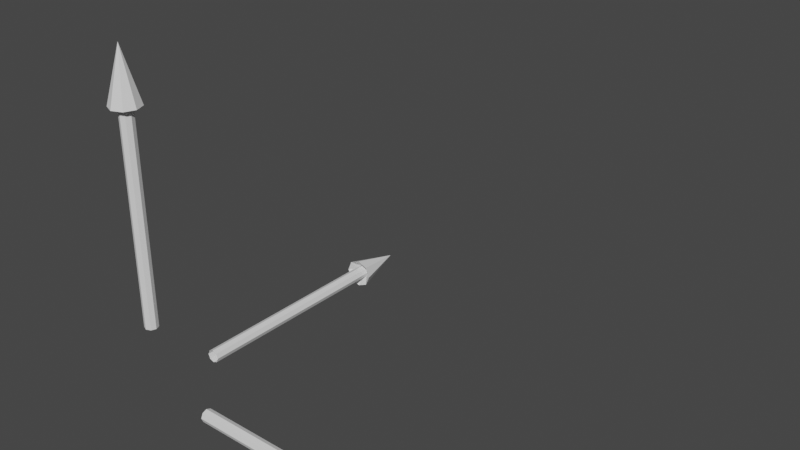 # Source: arrow.blend  (saved by Blender 3.3.6; exported with 4.5.12 LTS)
import bpy
from mathutils import Matrix  # noqa: F401  (used for matrix-valued properties, if any)

bpy.ops.wm.read_factory_settings(use_empty=True)
scene = bpy.context.scene
scene.name = 'Scene'

# ---- collections
col_collection = bpy.data.collections.new('Collection'); scene.collection.children.link(col_collection)

# ---- world
world_world = bpy.data.worlds.new('World'); scene.world = world_world
world_world.use_nodes = True; world_world.node_tree.nodes.clear()
_N = world_world.node_tree.nodes; _L = world_world.node_tree.links
n0 = _N.new('ShaderNodeOutputWorld'); n0.name = 'World Output'; n0.location = (300, 300)
n1 = _N.new('ShaderNodeBackground'); n1.name = 'Background'; n1.location = (10, 300)
n1.inputs[0].default_value = (0.05088, 0.05088, 0.05088, 1.0)
_L.new(n1.outputs[0], n0.inputs[0])
n0.is_active_output = True
world_world.color = (0.05088, 0.05088, 0.05088)
world_world.use_sun_shadow = False
world_world.sun_shadow_jitter_overblur = 0.0

# ---- meshes
me_cylinder = bpy.data.meshes.new('Cylinder')
me_cylinder.from_pydata([(0.0, 0.1, 1.0), (0.0, 0.0, 5.0), (0.07071, 0.07071, 1.0), (0.1, 0.0, 1.0), (0.07071, -0.07071, 1.0), (0.0, -0.1, 1.0), (-0.07071, -0.07071, 1.0), (-0.1, 0.0, 1.0), (-0.07071, 0.07071, 1.0), (0.0, 0.1, 4.3), (0.07071, 0.07071, 4.3), (0.1, 0.0, 4.3), (0.07071, -0.07071, 4.3), (0.0, -0.1, 4.3), (-0.07071, -0.07071, 4.3), (-0.1, 0.0, 4.3), (-0.07071, 0.07071, 4.3), (8.38e-10, 0.2242, 4.184), (0.1585, 0.1585, 4.184), (0.2242, 9.854e-10, 4.184), (0.1585, -0.1585, 4.184), (8.38e-10, -0.2242, 4.184), (-0.1585, -0.1585, 4.184), (-0.2242, 9.854e-10, 4.184), (-0.1585, 0.1585, 4.184)], [], [(17, 1, 18), (18, 1, 19), (19, 1, 20), (20, 1, 21), (21, 1, 22), (22, 1, 23), (23, 1, 24), (24, 1, 17), (8, 16, 9, 0), (7, 15, 16, 8), (6, 14, 15, 7), (5, 13, 14, 6), (4, 12, 13, 5), (3, 11, 12, 4), (2, 10, 11, 3), (0, 9, 10, 2), (16, 24, 17, 9), (15, 23, 24, 16), (14, 22, 23, 15), (13, 21, 22, 14), (12, 20, 21, 13), (11, 19, 20, 12), (10, 18, 19, 11), (9, 17, 18, 10)])
_uv = me_cylinder.uv_layers.new(name='UVMap')
_uv.uv.foreach_set('vector', [1.0, 0.75, 0.875, 1.0, 0.875, 0.75, 0.875, 0.75, 0.75, 1.0, 0.75, 0.75, 0.75, 0.75, 0.625, 1.0, 0.625, 0.75, 0.625, 0.75, 0.5, 1.0, 0.5, 0.75, 0.5, 0.75, 0.375, 1.0, 0.375, 0.75, 0.375, 0.75, 0.25, 1.0, 0.25, 0.75, 0.25, 0.75, 0.125, 1.0, 0.125, 0.75, 0.125, 0.75, 0.0, 1.0, 0.0, 0.75, 0.125, 0.5, 0.125, 0.75, 0.0, 0.75, 0.0, 0.5, 0.25, 0.5, 0.25, 0.75, 0.125, 0.75, 0.125, 0.5, 0.375, 0.5, 0.375, 0.75, 0.25, 0.75, 0.25, 0.5, 0.5, 0.5, 0.5, 0.75, 0.375, 0.75, 0.375, 0.5, 0.625, 0.5, 0.625, 0.75, 0.5, 0.75, 0.5, 0.5, 0.75, 0.5, 0.75, 0.75, 0.625, 0.75, 0.625, 0.5, 0.875, 0.5, 0.875, 0.75, 0.75, 0.75, 0.75, 0.5, 1.0, 0.5, 1.0, 0.75, 0.875, 0.75, 0.875, 0.5, 0.125, 0.75, 0.125, 0.75, 0.0, 0.75, 0.0, 0.75, 0.25, 0.75, 0.25, 0.75, 0.125, 0.75, 0.125, 0.75, 0.375, 0.75, 0.375, 0.75, 0.25, 0.75, 0.25, 0.75, 0.5, 0.75, 0.5, 0.75, 0.375, 0.75, 0.375, 0.75, 0.625, 0.75, 0.625, 0.75, 0.5, 0.75, 0.5, 0.75, 0.75, 0.75, 0.75, 0.75, 0.625, 0.75, 0.625, 0.75, 0.875, 0.75, 0.875, 0.75, 0.75, 0.75, 0.75, 0.75, 1.0, 0.75, 1.0, 0.75, 0.875, 0.75, 0.875, 0.75])
me_cylinder.update()
me_cylinder_001 = bpy.data.meshes.new('Cylinder.001')
me_cylinder_001.from_pydata([(1.0, 0.1, 7.55e-08), (5.0, 0.0, 3.775e-07), (1.0, 0.07071, -0.07071), (1.0, 0.0, -0.1), (1.0, -0.07071, -0.07071), (1.0, -0.1, 7.55e-08), (1.0, -0.07071, 0.07071), (1.0, 0.0, 0.1), (1.0, 0.07071, 0.07071), (4.3, 0.1, 3.246e-07), (4.3, 0.07071, -0.07071), (4.3, 0.0, -0.1), (4.3, -0.07071, -0.07071), (4.3, -0.1, 3.246e-07), (4.3, -0.07071, 0.07071), (4.3, 0.0, 0.1), (4.3, 0.07071, 0.07071), (4.184, 0.2242, 3.15e-07), (4.184, 0.1585, -0.1585), (4.184, 9.854e-10, -0.2242), (4.184, -0.1585, -0.1585), (4.184, -0.2242, 3.15e-07), (4.184, -0.1585, 0.1585), (4.184, 9.854e-10, 0.2242), (4.184, 0.1585, 0.1585)], [], [(17, 1, 18), (18, 1, 19), (19, 1, 20), (20, 1, 21), (21, 1, 22), (22, 1, 23), (23, 1, 24), (24, 1, 17), (8, 16, 9, 0), (7, 15, 16, 8), (6, 14, 15, 7), (5, 13, 14, 6), (4, 12, 13, 5), (3, 11, 12, 4), (2, 10, 11, 3), (0, 9, 10, 2), (16, 24, 17, 9), (15, 23, 24, 16), (14, 22, 23, 15), (13, 21, 22, 14), (12, 20, 21, 13), (11, 19, 20, 12), (10, 18, 19, 11), (9, 17, 18, 10)])
_uv = me_cylinder_001.uv_layers.new(name='UVMap')
_uv.uv.foreach_set('vector', [1.0, 0.75, 0.875, 1.0, 0.875, 0.75, 0.875, 0.75, 0.75, 1.0, 0.75, 0.75, 0.75, 0.75, 0.625, 1.0, 0.625, 0.75, 0.625, 0.75, 0.5, 1.0, 0.5, 0.75, 0.5, 0.75, 0.375, 1.0, 0.375, 0.75, 0.375, 0.75, 0.25, 1.0, 0.25, 0.75, 0.25, 0.75, 0.125, 1.0, 0.125, 0.75, 0.125, 0.75, 0.0, 1.0, 0.0, 0.75, 0.125, 0.5, 0.125, 0.75, 0.0, 0.75, 0.0, 0.5, 0.25, 0.5, 0.25, 0.75, 0.125, 0.75, 0.125, 0.5, 0.375, 0.5, 0.375, 0.75, 0.25, 0.75, 0.25, 0.5, 0.5, 0.5, 0.5, 0.75, 0.375, 0.75, 0.375, 0.5, 0.625, 0.5, 0.625, 0.75, 0.5, 0.75, 0.5, 0.5, 0.75, 0.5, 0.75, 0.75, 0.625, 0.75, 0.625, 0.5, 0.875, 0.5, 0.875, 0.75, 0.75, 0.75, 0.75, 0.5, 1.0, 0.5, 1.0, 0.75, 0.875, 0.75, 0.875, 0.5, 0.125, 0.75, 0.125, 0.75, 0.0, 0.75, 0.0, 0.75, 0.25, 0.75, 0.25, 0.75, 0.125, 0.75, 0.125, 0.75, 0.375, 0.75, 0.375, 0.75, 0.25, 0.75, 0.25, 0.75, 0.5, 0.75, 0.5, 0.75, 0.375, 0.75, 0.375, 0.75, 0.625, 0.75, 0.625, 0.75, 0.5, 0.75, 0.5, 0.75, 0.75, 0.75, 0.75, 0.75, 0.625, 0.75, 0.625, 0.75, 0.875, 0.75, 0.875, 0.75, 0.75, 0.75, 0.75, 0.75, 1.0, 0.75, 1.0, 0.75, 0.875, 0.75, 0.875, 0.75])
me_cylinder_001.update()
me_cylinder_002 = bpy.data.meshes.new('Cylinder.002')
me_cylinder_002.from_pydata([(-0.1, 1.0, 7.55e-08), (-2.186e-07, 5.0, 3.775e-07), (-0.07071, 1.0, -0.07071), (-4.371e-08, 1.0, -0.1), (0.07071, 1.0, -0.07071), (0.1, 1.0, 7.55e-08), (0.07071, 1.0, 0.07071), (-4.371e-08, 1.0, 0.1), (-0.07071, 1.0, 0.07071), (-0.1, 4.3, 3.246e-07), (-0.07071, 4.3, -0.07071), (-1.88e-07, 4.3, -0.1), (0.07071, 4.3, -0.07071), (0.1, 4.3, 3.246e-07), (0.07071, 4.3, 0.07071), (-1.88e-07, 4.3, 0.1), (-0.07071, 4.3, 0.07071), (-0.2242, 4.184, 3.15e-07), (-0.1585, 4.184, -0.1585), (-1.839e-07, 4.184, -0.2242), (0.1585, 4.184, -0.1585), (0.2242, 4.184, 3.15e-07), (0.1585, 4.184, 0.1585), (-1.839e-07, 4.184, 0.2242), (-0.1585, 4.184, 0.1585)], [], [(17, 1, 18), (18, 1, 19), (19, 1, 20), (20, 1, 21), (21, 1, 22), (22, 1, 23), (23, 1, 24), (24, 1, 17), (8, 16, 9, 0), (7, 15, 16, 8), (6, 14, 15, 7), (5, 13, 14, 6), (4, 12, 13, 5), (3, 11, 12, 4), (2, 10, 11, 3), (0, 9, 10, 2), (16, 24, 17, 9), (15, 23, 24, 16), (14, 22, 23, 15), (13, 21, 22, 14), (12, 20, 21, 13), (11, 19, 20, 12), (10, 18, 19, 11), (9, 17, 18, 10)])
_uv = me_cylinder_002.uv_layers.new(name='UVMap')
_uv.uv.foreach_set('vector', [1.0, 0.75, 0.875, 1.0, 0.875, 0.75, 0.875, 0.75, 0.75, 1.0, 0.75, 0.75, 0.75, 0.75, 0.625, 1.0, 0.625, 0.75, 0.625, 0.75, 0.5, 1.0, 0.5, 0.75, 0.5, 0.75, 0.375, 1.0, 0.375, 0.75, 0.375, 0.75, 0.25, 1.0, 0.25, 0.75, 0.25, 0.75, 0.125, 1.0, 0.125, 0.75, 0.125, 0.75, 0.0, 1.0, 0.0, 0.75, 0.125, 0.5, 0.125, 0.75, 0.0, 0.75, 0.0, 0.5, 0.25, 0.5, 0.25, 0.75, 0.125, 0.75, 0.125, 0.5, 0.375, 0.5, 0.375, 0.75, 0.25, 0.75, 0.25, 0.5, 0.5, 0.5, 0.5, 0.75, 0.375, 0.75, 0.375, 0.5, 0.625, 0.5, 0.625, 0.75, 0.5, 0.75, 0.5, 0.5, 0.75, 0.5, 0.75, 0.75, 0.625, 0.75, 0.625, 0.5, 0.875, 0.5, 0.875, 0.75, 0.75, 0.75, 0.75, 0.5, 1.0, 0.5, 1.0, 0.75, 0.875, 0.75, 0.875, 0.5, 0.125, 0.75, 0.125, 0.75, 0.0, 0.75, 0.0, 0.75, 0.25, 0.75, 0.25, 0.75, 0.125, 0.75, 0.125, 0.75, 0.375, 0.75, 0.375, 0.75, 0.25, 0.75, 0.25, 0.75, 0.5, 0.75, 0.5, 0.75, 0.375, 0.75, 0.375, 0.75, 0.625, 0.75, 0.625, 0.75, 0.5, 0.75, 0.5, 0.75, 0.75, 0.75, 0.75, 0.75, 0.625, 0.75, 0.625, 0.75, 0.875, 0.75, 0.875, 0.75, 0.75, 0.75, 0.75, 0.75, 1.0, 0.75, 1.0, 0.75, 0.875, 0.75, 0.875, 0.75])
me_cylinder_002.update()

# ---- objects
ob_z = bpy.data.objects.new('Z', me_cylinder)
ob_x = bpy.data.objects.new('X', me_cylinder_001)
ob_y = bpy.data.objects.new('Y', me_cylinder_002)

# ---- transforms, parenting, visibility, modifiers, constraints
ob_z.location = (0.0, 0.0, 0.0)
ob_x.location = (0.0, 0.0, 0.0)
ob_y.location = (0.0, 0.0, 0.0)

# ---- collection membership
col_collection.objects.link(ob_z)
col_collection.objects.link(ob_x)
col_collection.objects.link(ob_y)

# ---- scene / render settings (as saved in the file)
scene.frame_start = 1; scene.frame_end = 250; scene.frame_set(1)
scene.render.engine = 'BLENDER_EEVEE_NEXT'
scene.cycles.sampling_pattern = 'TABULATED_SOBOL'
scene.cycles.use_light_tree = False
scene.view_settings.view_transform = 'Filmic'
bpy.context.view_layer.update()

# ---- added for rendering (the .blend has no active camera and no usable light): camera, sun
cam_auto = bpy.data.cameras.new('AutoCamera')
cam_auto.lens = 50.0
cam_auto.sensor_width = 36.0
cam_auto.clip_end = 1000.0
ob_auto_camera = bpy.data.objects.new('AutoCamera', cam_auto)
scene.collection.objects.link(ob_auto_camera)
ob_auto_camera.location = (10.7599, -7.65847, 9.08548)
ob_auto_camera.rotation_euler = (1.09748, -7.21219e-08, 0.694738)
scene.camera = ob_auto_camera
light_auto_sun = bpy.data.lights.new('AutoSun', 'SUN')
light_auto_sun.energy = 3.0
light_auto_sun.angle = 0.0523599
ob_auto_sun = bpy.data.objects.new('AutoSun', light_auto_sun)
scene.collection.objects.link(ob_auto_sun)
ob_auto_sun.rotation_euler = (0.872665, 0.174533, 0.523599)
bpy.context.view_layer.update()
